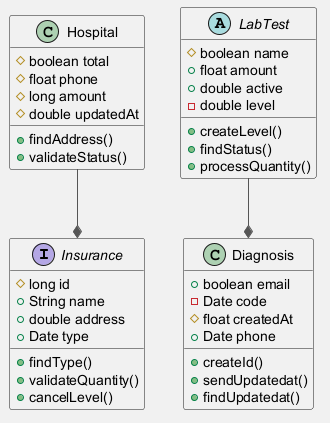

The diagram above was rendered by PlantUML. Its source (embedded in the PNG):
@startuml
skinparam shadowing false
skinparam backgroundColor #F5F5F5
skinparam ArrowColor #555555
interface Insurance {
  #long id
  +String name
  +double address
  +Date type
  +findType()
  +validateQuantity()
  +cancelLevel()
}
class Diagnosis {
  +boolean email
  -Date code
  #float createdAt
  +Date phone
  +createId()
  +sendUpdatedat()
  +findUpdatedat()
}
abstract class LabTest {
  #boolean name
  +float amount
  +double active
  -double level
  +createLevel()
  +findStatus()
  +processQuantity()
}
class Hospital {
  #boolean total
  #float phone
  #long amount
  #double updatedAt
  +findAddress()
  +validateStatus()
}
LabTest --* Diagnosis
Hospital --* Insurance
@enduml